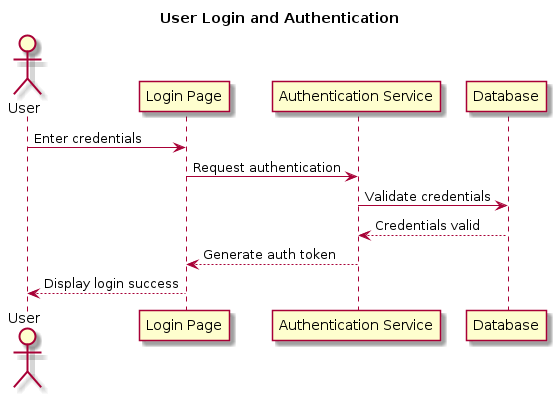

The diagram above was rendered by PlantUML. Its source (embedded in the PNG):
@startuml

title User Login and Authentication

actor User
participant "Login Page" as Login
participant "Authentication Service" as Auth
participant "Database" as DB

User -> Login : Enter credentials
Login -> Auth : Request authentication
Auth -> DB : Validate credentials
DB --> Auth : Credentials valid
Auth --> Login : Generate auth token
Login --> User : Display login success

@enduml